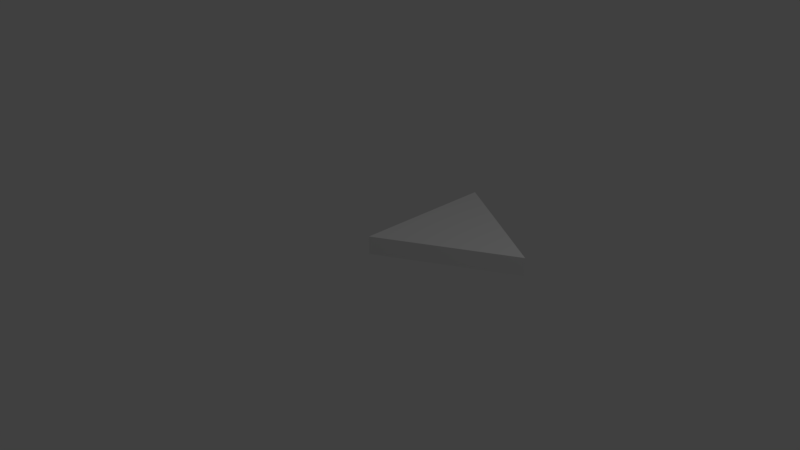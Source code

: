 # Source: SmEquTri_2x0.25.blend  (saved by Blender 2.78.0; exported with 4.5.12 LTS)
import bpy
from mathutils import Matrix  # noqa: F401  (used for matrix-valued properties, if any)

bpy.ops.wm.read_factory_settings(use_empty=True)
scene = bpy.context.scene
scene.name = 'Scene'

# ---- collections
col_collection_1 = bpy.data.collections.new('Collection 1'); scene.collection.children.link(col_collection_1)

# ---- world
world_world = bpy.data.worlds.new('World'); scene.world = world_world
world_world.color = (0.05088, 0.05088, 0.05088)
world_world.use_sun_shadow = False
world_world.sun_shadow_jitter_overblur = 0.0
world_world.cycles.sampling_method = 'MANUAL'

# ---- cameras
cam_camera = bpy.data.cameras.new('Camera')
cam_camera.clip_end = 100.0
cam_camera.lens = 35.0
cam_camera.sensor_width = 32.0
cam_camera.sensor_height = 18.0
cam_camera.ortho_scale = 7.314
cam_camera.dof.focus_distance = 0.0
cam_camera.dof.aperture_fstop = 128.0

# ---- lights
light_lamp = bpy.data.lights.new('Lamp', 'POINT')
light_lamp.transmission_factor = 0.0
light_lamp.cutoff_distance = 30.0
light_lamp.energy = 100.0
light_lamp.shadow_buffer_clip_start = 1.001
light_lamp.shadow_soft_size = 0.1
light_lamp.shadow_maximum_resolution = 0.006
light_lamp.use_absolute_resolution = True

# ---- meshes
me_vert = bpy.data.meshes.new('Vert')
me_vert.from_pydata([(0.0, 0.0, 0.0), (0.0, 2.0, 0.0), (0.0, 0.0, 0.25), (1.732, 1.0, 0.0), (0.0, 2.0, 0.25), (1.732, 1.0, 0.25)], [], [(1, 3, 0), (4, 2, 5), (3, 5, 2, 0), (1, 4, 5, 3), (0, 2, 4, 1)])
me_vert.use_remesh_preserve_volume = False
me_vert.use_remesh_preserve_attributes = False
me_vert.use_mirror_vertex_groups = False
me_vert.update()

# ---- objects
ob_eq_tri_2x_25 = bpy.data.objects.new('EQ_Tri_2x.25', me_vert)
ob_lamp = bpy.data.objects.new('Lamp', light_lamp)
ob_camera = bpy.data.objects.new('Camera', cam_camera)

# ---- transforms, parenting, visibility, modifiers, constraints
ob_eq_tri_2x_25.location = (0.0, 0.0, 0.0)
ob_eq_tri_2x_25.lineart.crease_threshold = 0.0
ob_lamp.location = (4.076, 1.005, 5.904)
ob_lamp.rotation_euler = (0.6503, 0.05522, 1.866)
ob_lamp.lock_rotations_4d = False
ob_lamp.empty_display_type = 'ARROWS'
ob_lamp.color = (0.0, 0.0, 0.0, 0.0)
ob_lamp.lineart.crease_threshold = 0.0
ob_camera.location = (7.481, -6.508, 5.344)
ob_camera.rotation_euler = (1.109, 0.0, 0.8149)
ob_camera.lock_rotations_4d = False
ob_camera.empty_display_type = 'ARROWS'
ob_camera.color = (0.0, 0.0, 0.0, 0.0)
ob_camera.display_type = 'WIRE'
ob_camera.lineart.crease_threshold = 0.0

# ---- collection membership
col_collection_1.objects.link(ob_eq_tri_2x_25)
col_collection_1.objects.link(ob_lamp)
col_collection_1.objects.link(ob_camera)

# ---- scene / render settings (as saved in the file)
scene.camera = ob_camera
scene.frame_start = 1; scene.frame_end = 250; scene.frame_set(1)
scene.render.engine = 'BLENDER_EEVEE_NEXT'
scene.render.resolution_percentage = 50
scene.render.dither_intensity = 0.0
scene.cycles.use_denoising = False
scene.cycles.samples = 128
scene.cycles.sampling_pattern = 'TABULATED_SOBOL'
scene.cycles.light_sampling_threshold = 0.0
scene.cycles.use_adaptive_sampling = False
scene.cycles.use_light_tree = False
scene.cycles.blur_glossy = 0.0
scene.cycles.sample_clamp_indirect = 0.0
scene.view_settings.view_transform = 'Standard'
bpy.context.view_layer.update()

